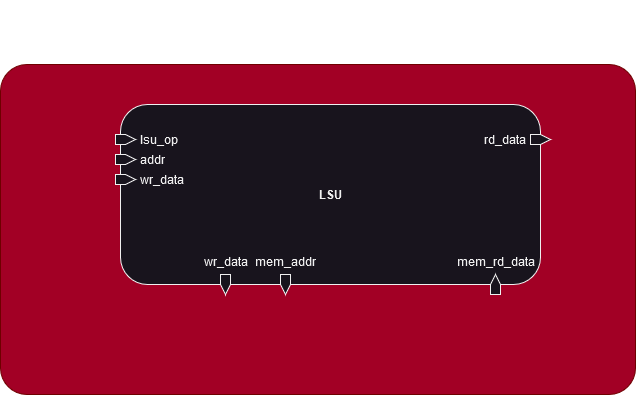

The diagram above was exported from draw.io. Its source (the exported page's mxGraphModel, read from the mxfile embedded in the PNG):
<mxGraphModel dx="-2179" dy="674" grid="1" gridSize="10" guides="1" tooltips="1" connect="1" arrows="1" fold="1" page="1" pageScale="1" pageWidth="850" pageHeight="1100" math="0" shadow="0">
  <root>
    <mxCell id="0" />
    <mxCell id="1" parent="0" />
    <mxCell id="2" value="&lt;h1&gt;MEM STAGE&lt;br&gt;&lt;/h1&gt;" style="rounded=1;whiteSpace=wrap;html=1;labelPosition=center;verticalLabelPosition=top;align=center;verticalAlign=bottom;arcSize=8;fillColor=#a20025;fontColor=#ffffff;strokeColor=#6F0000;" parent="1" vertex="1">
      <mxGeometry x="3500" y="370" width="635" height="330" as="geometry" />
    </mxCell>
    <mxCell id="3" value="&lt;b&gt;LSU&lt;/b&gt;" style="rounded=1;whiteSpace=wrap;html=1;" parent="1" vertex="1">
      <mxGeometry x="3620" y="410" width="420" height="180" as="geometry" />
    </mxCell>
    <mxCell id="10" value="lsu_op" style="html=1;shadow=0;dashed=0;align=left;verticalAlign=middle;shape=mxgraph.arrows2.arrow;dy=0;dx=10;notch=0;labelPosition=right;verticalLabelPosition=middle;spacing=5;movable=1;resizable=1;rotatable=1;deletable=1;editable=1;locked=0;connectable=1;direction=east;" parent="1" vertex="1">
      <mxGeometry x="3615" y="440" width="20" height="10" as="geometry" />
    </mxCell>
    <mxCell id="11" value="addr" style="html=1;shadow=0;dashed=0;align=left;verticalAlign=middle;shape=mxgraph.arrows2.arrow;dy=0;dx=10;notch=0;labelPosition=right;verticalLabelPosition=middle;spacing=5;movable=1;resizable=1;rotatable=1;deletable=1;editable=1;locked=0;connectable=1;direction=east;" parent="1" vertex="1">
      <mxGeometry x="3615" y="460" width="20" height="10" as="geometry" />
    </mxCell>
    <mxCell id="12" value="wr_data" style="html=1;shadow=0;dashed=0;align=left;verticalAlign=middle;shape=mxgraph.arrows2.arrow;dy=0;dx=10;notch=0;labelPosition=right;verticalLabelPosition=middle;spacing=5;movable=1;resizable=1;rotatable=1;deletable=1;editable=1;locked=0;connectable=1;direction=east;" parent="1" vertex="1">
      <mxGeometry x="3615" y="480" width="20" height="10" as="geometry" />
    </mxCell>
    <mxCell id="13" value="mem_rd_data" style="html=1;shadow=0;dashed=0;align=center;verticalAlign=bottom;shape=mxgraph.arrows2.arrow;dy=0;dx=10;notch=0;labelPosition=center;verticalLabelPosition=top;spacing=5;movable=1;resizable=1;rotatable=1;deletable=1;editable=1;locked=0;connectable=1;direction=north;" parent="1" vertex="1">
      <mxGeometry x="3990" y="580" width="10" height="20" as="geometry" />
    </mxCell>
    <mxCell id="14" value="rd_data" style="html=1;shadow=0;dashed=0;align=right;verticalAlign=middle;shape=mxgraph.arrows2.arrow;dy=0;dx=10;notch=0;labelPosition=left;verticalLabelPosition=middle;spacing=5;movable=1;resizable=1;rotatable=1;deletable=1;editable=1;locked=0;connectable=1;direction=east;" parent="1" vertex="1">
      <mxGeometry x="4030" y="440" width="20" height="10" as="geometry" />
    </mxCell>
    <mxCell id="16" value="mem_addr" style="html=1;shadow=0;dashed=0;align=center;verticalAlign=bottom;shape=mxgraph.arrows2.arrow;dy=0;dx=10;notch=0;labelPosition=center;verticalLabelPosition=top;spacing=5;movable=1;resizable=1;rotatable=1;deletable=1;editable=1;locked=0;connectable=1;direction=south;" parent="1" vertex="1">
      <mxGeometry x="3780" y="580" width="10" height="20" as="geometry" />
    </mxCell>
    <mxCell id="18" value="wr_data" style="html=1;shadow=0;dashed=0;align=center;verticalAlign=bottom;shape=mxgraph.arrows2.arrow;dy=0;dx=10;notch=0;labelPosition=center;verticalLabelPosition=top;spacing=5;movable=1;resizable=1;rotatable=1;deletable=1;editable=1;locked=0;connectable=1;direction=south;" parent="1" vertex="1">
      <mxGeometry x="3720" y="580" width="10" height="20" as="geometry" />
    </mxCell>
  </root>
</mxGraphModel>